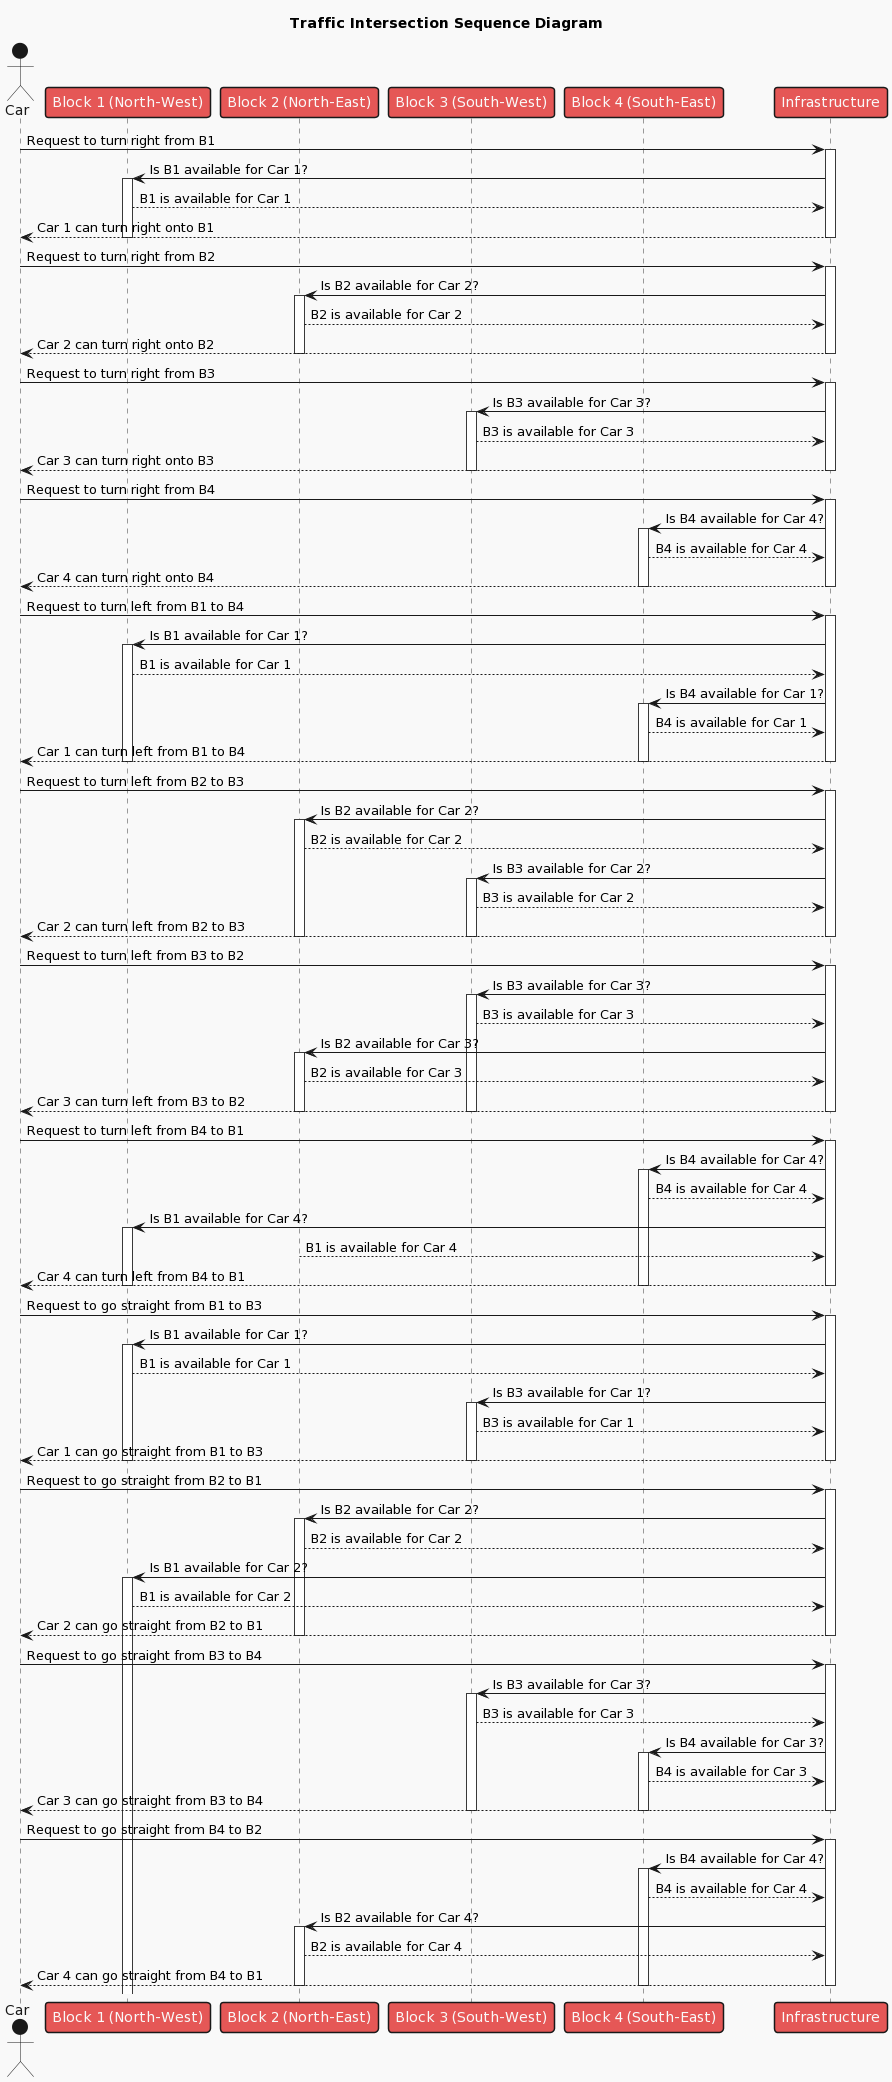

The diagram above was rendered by PlantUML. Its source (embedded in the PNG):
@startuml
!theme mars
title Traffic Intersection Sequence Diagram

actor Car
participant "Block 1 (North-West)" as B1
participant "Block 2 (North-East)" as B2
participant "Block 3 (South-West)" as B3
participant "Block 4 (South-East)" as B4
participant "Infrastructure" as I

Car -> I: Request to turn right from B1
activate I
I -> B1: Is B1 available for Car 1?
activate B1
B1 --> I: B1 is available for Car 1
I --> Car: Car 1 can turn right onto B1
deactivate B1
deactivate I

Car -> I: Request to turn right from B2
activate I
I -> B2: Is B2 available for Car 2?
activate B2
B2 --> I: B2 is available for Car 2
I --> Car: Car 2 can turn right onto B2
deactivate B2
deactivate I

Car -> I: Request to turn right from B3
activate I
I -> B3: Is B3 available for Car 3?
activate B3
B3 --> I: B3 is available for Car 3
I --> Car: Car 3 can turn right onto B3
deactivate B3
deactivate I

Car -> I: Request to turn right from B4
activate I
I -> B4: Is B4 available for Car 4?
activate B4
B4 --> I: B4 is available for Car 4
I --> Car: Car 4 can turn right onto B4
deactivate B4
deactivate I

Car -> I: Request to turn left from B1 to B4
activate I
I -> B1: Is B1 available for Car 1?
activate B1
B1 --> I: B1 is available for Car 1
I -> B4: Is B4 available for Car 1?
activate B4
B4 --> I: B4 is available for Car 1
I --> Car: Car 1 can turn left from B1 to B4
deactivate B1
deactivate B4
deactivate I

Car -> I: Request to turn left from B2 to B3
activate I
I -> B2: Is B2 available for Car 2?
activate B2
B2 --> I: B2 is available for Car 2
I -> B3: Is B3 available for Car 2?
activate B3
B3 --> I: B3 is available for Car 2
I --> Car: Car 2 can turn left from B2 to B3
deactivate B2
deactivate B3
deactivate I

Car -> I: Request to turn left from B3 to B2
activate I
I -> B3: Is B3 available for Car 3?
activate B3
B3 --> I: B3 is available for Car 3
I -> B2: Is B2 available for Car 3?
activate B2
B2 --> I: B2 is available for Car 3
I --> Car: Car 3 can turn left from B3 to B2
deactivate B3
deactivate B2
deactivate I

Car -> I: Request to turn left from B4 to B1
activate I
I -> B4: Is B4 available for Car 4?
activate B4
B4 --> I: B4 is available for Car 4
I -> B1: Is B1 available for Car 4?
activate B1
B2 --> I: B1 is available for Car 4
I --> Car: Car 4 can turn left from B4 to B1
deactivate B4
deactivate B1
deactivate I

Car -> I: Request to go straight from B1 to B3
activate I
I -> B1: Is B1 available for Car 1?
activate B1
B1 --> I: B1 is available for Car 1
I -> B3: Is B3 available for Car 1?
activate B3
B3 --> I: B3 is available for Car 1
I --> Car: Car 1 can go straight from B1 to B3
deactivate B1
deactivate B3
deactivate I

Car -> I: Request to go straight from B2 to B1
activate I
I -> B2: Is B2 available for Car 2?
activate B2
B2 --> I: B2 is available for Car 2
I -> B1: Is B1 available for Car 2?
activate B1
B1 --> I: B1 is available for Car 2
I --> Car: Car 2 can go straight from B2 to B1
deactivate B2
deactivate B3
deactivate I

Car -> I: Request to go straight from B3 to B4
activate I
I -> B3: Is B3 available for Car 3?
activate B3
B3 --> I: B3 is available for Car 3
I -> B4: Is B4 available for Car 3?
activate B4
B4 --> I: B4 is available for Car 3
I --> Car: Car 3 can go straight from B3 to B4
deactivate B3
deactivate B4
deactivate I

Car -> I: Request to go straight from B4 to B2
activate I
I -> B4: Is B4 available for Car 4?
activate B4
B4 --> I: B4 is available for Car 4
I -> B2: Is B2 available for Car 4?
activate B2
B2 --> I: B2 is available for Car 4
I --> Car: Car 4 can go straight from B4 to B1
deactivate B4
deactivate B2
deactivate I
@enduml